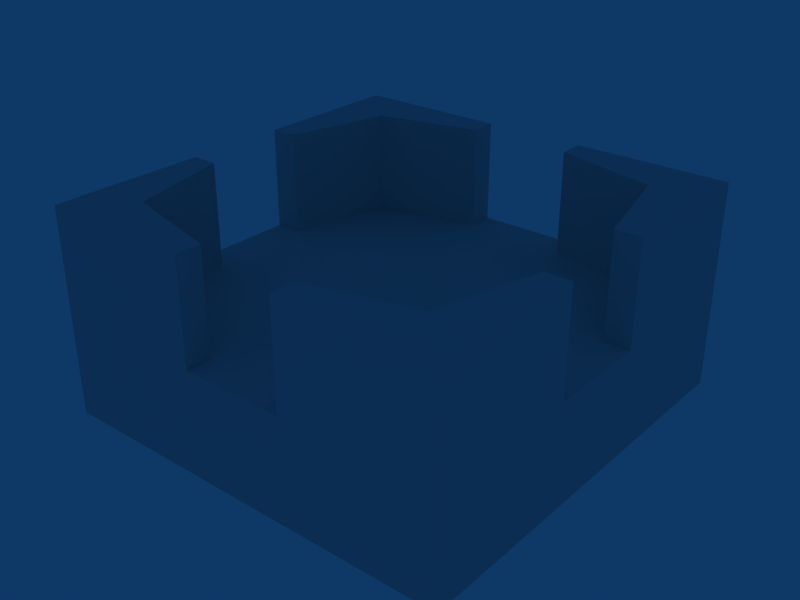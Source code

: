 # Source: hq_general_4_8x8.blend  (saved by Blender 2.45.0; exported with 4.5.12 LTS)
import bpy
from mathutils import Matrix  # noqa: F401  (used for matrix-valued properties, if any)

bpy.ops.wm.read_factory_settings(use_empty=True)
scene = bpy.context.scene
scene.name = 'Scene'

# ---- collections
col_collection_1 = bpy.data.collections.new('Collection 1'); scene.collection.children.link(col_collection_1)

# ---- materials (node trees are filled in below, after node groups)
mat_material = bpy.data.materials.new('Material')
mat_material.alpha_threshold = 0.0
mat_material.roughness = 0.5
mat_material.line_color = (0.0, 0.0, 0.0, 1.0)

# ---- material node trees

# ---- world
world_world = bpy.data.worlds.new('World'); scene.world = world_world
world_world.color = (0.05656, 0.2208, 0.4)
world_world.use_sun_shadow = False
world_world.sun_shadow_jitter_overblur = 0.0
world_world.cycles.sampling_method = 'MANUAL'
world_world.cycles.sample_map_resolution = 256

# ---- meshes
me_cube = bpy.data.meshes.new('Cube')
me_cube.from_pydata([(1.0, 1.0, -1.0), (1.0, -1.0, -1.0), (-1.0, -1.0, -1.0), (-1.0, 1.0, -1.0), (1.0, 1.0, 1.0), (1.0, -1.0, 1.0), (-1.0, -1.0, 1.0), (-1.0, 1.0, 1.0), (-0.75, -0.75, 3.0), (-0.75, -0.75, 1.0), (-1.0, -1.0, 1.0), (-1.0, -1.0, 3.0), (-0.875, -0.25, 3.0), (-0.875, -0.25, 1.0), (-1.0, -0.25, 1.0), (-1.0, -0.25, 3.0), (-0.875, 0.25, 1.0), (-0.75, 0.75, 1.0), (-1.0, 1.0, 1.0), (-1.0, 0.25, 1.0), (-0.875, 0.25, 3.0), (-0.75, 0.75, 3.0), (-1.0, 1.0, 3.0), (-1.0, 0.25, 3.0), (1.0, -1.0, 1.0), (1.0, -0.25, 1.0), (0.875, -0.25, 1.0), (0.75, -0.75, 1.0), (1.0, -1.0, 3.0), (1.0, -0.25, 3.0), (0.875, -0.25, 3.0), (0.75, -0.75, 3.0), (1.0, 0.25, 1.0), (1.0, 1.0, 1.0), (0.75, 0.75, 1.0), (0.875, 0.25, 1.0), (1.0, 0.25, 3.0), (1.0, 1.0, 3.0), (0.75, 0.75, 3.0), (0.875, 0.25, 3.0), (-0.25, 0.875, 1.0), (-0.25, 1.0, 1.0), (-1.0, 1.0, 1.0), (-0.75, 0.75, 1.0), (-0.25, 0.875, 3.0), (-0.25, 1.0, 3.0), (-1.0, 1.0, 3.0), (-0.75, 0.75, 3.0), (0.75, 0.75, 1.0), (1.0, 1.0, 1.0), (0.25, 1.0, 1.0), (0.25, 0.875, 1.0), (0.75, 0.75, 3.0), (1.0, 1.0, 3.0), (0.25, 1.0, 3.0), (0.25, 0.875, 3.0), (1.0, -1.0, 1.0), (0.75, -0.75, 1.0), (0.25, -0.875, 1.0), (0.25, -1.0, 1.0), (1.0, -1.0, 3.0), (0.75, -0.75, 3.0), (0.25, -0.875, 3.0), (0.25, -1.0, 3.0), (-0.25, -1.0, 1.0), (-0.25, -0.875, 1.0), (-0.75, -0.75, 1.0), (-1.0, -1.0, 1.0), (-0.25, -1.0, 3.0), (-0.25, -0.875, 3.0), (-0.75, -0.75, 3.0), (-1.0, -1.0, 3.0)], [], [(0, 1, 2, 3), (4, 7, 6, 5), (0, 4, 5, 1), (1, 5, 6, 2), (2, 6, 7, 3), (4, 0, 3, 7), (10, 9, 8, 11), (12, 13, 14, 15), (8, 9, 13, 12), (9, 10, 14, 13), (10, 11, 15, 14), (11, 8, 12, 15), (18, 17, 16, 19), (20, 21, 22, 23), (16, 17, 21, 20), (17, 18, 22, 21), (18, 19, 23, 22), (19, 16, 20, 23), (26, 25, 24, 27), (28, 29, 30, 31), (24, 25, 29, 28), (25, 26, 30, 29), (26, 27, 31, 30), (27, 24, 28, 31), (34, 33, 32, 35), (36, 37, 38, 39), (32, 33, 37, 36), (33, 34, 38, 37), (34, 35, 39, 38), (35, 32, 36, 39), (42, 41, 40, 43), (44, 45, 46, 47), (40, 41, 45, 44), (41, 42, 46, 45), (42, 43, 47, 46), (43, 40, 44, 47), (50, 49, 48, 51), (52, 53, 54, 55), (48, 49, 53, 52), (49, 50, 54, 53), (50, 51, 55, 54), (51, 48, 52, 55), (58, 57, 56, 59), (60, 61, 62, 63), (56, 57, 61, 60), (57, 58, 62, 61), (58, 59, 63, 62), (59, 56, 60, 63), (66, 65, 64, 67), (68, 69, 70, 71), (64, 65, 69, 68), (65, 66, 70, 69), (66, 67, 71, 70), (67, 64, 68, 71)])
_uv = me_cube.uv_layers.new(name='UVTex')
_uv.uv.foreach_set('vector', [0.0, 1.0, 0.0, 0.0, 1.0, 0.0, 1.0, 1.0, 0.8389, 0.2975, 0.8381, 0.5931, 0.5593, 0.5922, 0.5601, 0.2966, 0.5584, 0.2966, 0.5593, 0.5922, 0.2805, 0.5931, 0.2796, 0.2975, 0.2788, 0.2966, 0.2796, 0.5922, 0.0008552, 0.5931, 0.0, 0.2975, 0.2796, 0.2957, 0.2805, 0.0, 0.5593, 0.0009071, 0.5584, 0.2966, 0.0008552, 0.2966, 0.0, 0.0009071, 0.2788, 0.0, 0.2796, 0.2957, 0.0, 1.0, 0.0, 0.0, 1.0, 0.0, 1.0, 1.0, 0.156, 0.5932, 0.1551, 0.8888, 0.1377, 0.8888, 0.1385, 0.5931, 0.912, 0.889, 0.9112, 0.5934, 0.9809, 0.5931, 0.9817, 0.8888, 0.0, 1.0, 0.0, 0.0, 1.0, 0.0, 1.0, 1.0, 0.1045, 0.5931, 0.1054, 0.8888, 0.0008553, 0.8891, 0.0, 0.5935, 0.1237, 0.8888, 0.1586, 0.9257, 0.1414, 0.9997, 0.124, 0.9997, 0.0, 1.0, 0.0, 0.0, 1.0, 0.0, 1.0, 1.0, 0.8229, 0.9998, 0.8057, 0.9259, 0.8406, 0.889, 0.8403, 0.9999, 0.9112, 0.000907, 0.9809, 0.0006803, 0.9817, 0.2963, 0.912, 0.2966, 0.0, 1.0, 0.0, 0.0, 1.0, 0.0, 1.0, 1.0, 0.5593, 0.5935, 0.6638, 0.5931, 0.6647, 0.8888, 0.5601, 0.8891, 0.98, 0.2966, 0.9974, 0.2966, 0.9983, 0.5922, 0.9809, 0.5923, 0.0, 1.0, 0.0, 0.0, 1.0, 0.0, 1.0, 1.0, 0.8756, 0.9999, 0.8759, 0.889, 0.8933, 0.8891, 0.9105, 0.963, 0.2796, 0.5935, 0.3842, 0.5931, 0.385, 0.8888, 0.2805, 0.8891, 0.9817, 0.5932, 0.9991, 0.5931, 1.0, 0.8888, 0.9826, 0.8888, 0.7701, 0.000907, 0.8398, 0.0006803, 0.8406, 0.2963, 0.7709, 0.2966, 0.0, 1.0, 0.0, 0.0, 1.0, 0.0, 1.0, 1.0, 0.0, 1.0, 0.0, 0.0, 1.0, 0.0, 1.0, 1.0, 0.4197, 0.8888, 0.42, 0.9997, 0.385, 0.9629, 0.4022, 0.8889, 0.7692, 0.2966, 0.6647, 0.2962, 0.6655, 0.0005669, 0.7701, 0.000907, 0.0, 1.0, 0.0, 0.0, 1.0, 0.0, 1.0, 1.0, 0.9792, 0.5924, 0.9095, 0.5922, 0.9103, 0.2966, 0.98, 0.2968, 0.1734, 0.8888, 0.156, 0.8888, 0.1568, 0.5931, 0.1742, 0.5932, 0.0, 1.0, 0.0, 0.0, 1.0, 0.0, 1.0, 1.0, 0.7873, 0.8891, 0.8047, 0.889, 0.805, 0.9999, 0.7701, 0.963, 0.1228, 0.8888, 0.1054, 0.8888, 0.1063, 0.5931, 0.1237, 0.5932, 0.4539, 0.5935, 0.5584, 0.5931, 0.5593, 0.8888, 0.4547, 0.8891, 0.0, 1.0, 0.0, 0.0, 1.0, 0.0, 1.0, 1.0, 0.9103, 0.2966, 0.8406, 0.2963, 0.8415, 0.0006803, 0.9112, 0.000907, 0.0, 1.0, 0.0, 0.0, 1.0, 0.0, 1.0, 1.0, 0.7351, 0.926, 0.7701, 0.8891, 0.7697, 1.0, 0.7523, 0.9999, 0.0, 1.0, 0.0, 0.0, 1.0, 0.0, 1.0, 1.0, 0.1742, 0.5935, 0.2788, 0.5931, 0.2796, 0.8888, 0.1751, 0.8891, 0.4033, 0.5932, 0.4207, 0.5931, 0.4216, 0.8888, 0.4042, 0.8888, 0.7701, 0.5934, 0.8398, 0.5931, 0.8406, 0.8888, 0.7709, 0.889, 0.0, 1.0, 0.0, 0.0, 1.0, 0.0, 1.0, 1.0, 0.8406, 0.889, 0.8756, 0.9259, 0.8584, 0.9998, 0.8409, 0.9999, 0.0, 1.0, 0.0, 0.0, 1.0, 0.0, 1.0, 1.0, 0.9086, 0.5924, 0.8389, 0.5922, 0.8398, 0.2966, 0.9095, 0.2968, 0.4025, 0.8888, 0.385, 0.8888, 0.3859, 0.5931, 0.4033, 0.5932, 0.6638, 0.2966, 0.5593, 0.2962, 0.5601, 0.0005669, 0.6647, 0.000907, 0.0, 1.0, 0.0, 0.0, 1.0, 0.0, 1.0, 1.0, 0.665, 0.8891, 0.6824, 0.8892, 0.6996, 0.9632, 0.6647, 1.0, 0.4356, 0.5932, 0.453, 0.5931, 0.4539, 0.8888, 0.4365, 0.8888, 0.8406, 0.5934, 0.9103, 0.5931, 0.9112, 0.8888, 0.8415, 0.889, 0.0, 1.0, 0.0, 0.0, 1.0, 0.0, 1.0, 1.0, 0.6647, 0.5935, 0.7692, 0.5931, 0.7701, 0.8888, 0.6655, 0.8891])
me_cube.materials.append(mat_material)
me_cube.use_remesh_preserve_volume = False
me_cube.use_remesh_preserve_attributes = False
me_cube.use_mirror_vertex_groups = False
me_cube.update()

# ---- objects
ob_cube = bpy.data.objects.new('Cube', me_cube)

# ---- transforms, parenting, visibility, modifiers, constraints
ob_cube.location = (0.0, 0.0, -1.0)
ob_cube.scale = (4.0, -4.0, 1.0)
ob_cube.lock_rotations_4d = False
ob_cube.empty_display_type = 'ARROWS'
ob_cube.color = (0.0, 0.0, 0.0, 1.0)
ob_cube.lineart.crease_threshold = 0.0

# ---- collection membership
col_collection_1.objects.link(ob_cube)

# ---- scene / render settings (as saved in the file)
scene.frame_start = 1; scene.frame_end = 250; scene.frame_set(50)
scene.render.engine = 'BLENDER_EEVEE_NEXT'
scene.render.image_settings.file_format = 'JPEG'
scene.render.image_settings.color_mode = 'RGB'
scene.render.image_settings.compression = 90
scene.render.resolution_x = 800
scene.render.resolution_y = 600
scene.render.pixel_aspect_x = 100.0
scene.render.pixel_aspect_y = 100.0
scene.render.fps = 25
scene.render.dither_intensity = 0.0
scene.render.use_compositing = False
scene.render.use_sequencer = False
scene.render.bake_margin = 2
scene.render.bake_bias = 0.0
scene.render.use_stamp_time = False
scene.render.use_stamp_date = False
scene.render.use_stamp_frame = False
scene.render.use_stamp_camera = False
scene.render.use_stamp_scene = False
scene.render.use_stamp_filename = False
scene.render.use_stamp_render_time = False
scene.render.stamp_font_size = 0
scene.cycles.use_denoising = False
scene.cycles.samples = 10
scene.cycles.sampling_pattern = 'TABULATED_SOBOL'
scene.cycles.light_sampling_threshold = 0.0
scene.cycles.use_adaptive_sampling = False
scene.cycles.use_light_tree = False
scene.cycles.blur_glossy = 0.0
scene.cycles.volume_bounces = 1
scene.cycles.pixel_filter_type = 'GAUSSIAN'
scene.cycles.sample_clamp_indirect = 0.0
scene.view_settings.view_transform = 'Raw'
bpy.context.view_layer.update()

# ---- added for rendering (the .blend has no active camera): camera
cam_auto = bpy.data.cameras.new('AutoCamera')
cam_auto.lens = 50.0
cam_auto.sensor_width = 36.0
cam_auto.clip_end = 1000.0
ob_auto_camera = bpy.data.objects.new('AutoCamera', cam_auto)
scene.collection.objects.link(ob_auto_camera)
ob_auto_camera.location = (11.1027, -13.3232, 8.88216)
ob_auto_camera.rotation_euler = (1.09748, -7.21219e-08, 0.694738)
scene.camera = ob_auto_camera
bpy.context.view_layer.update()
